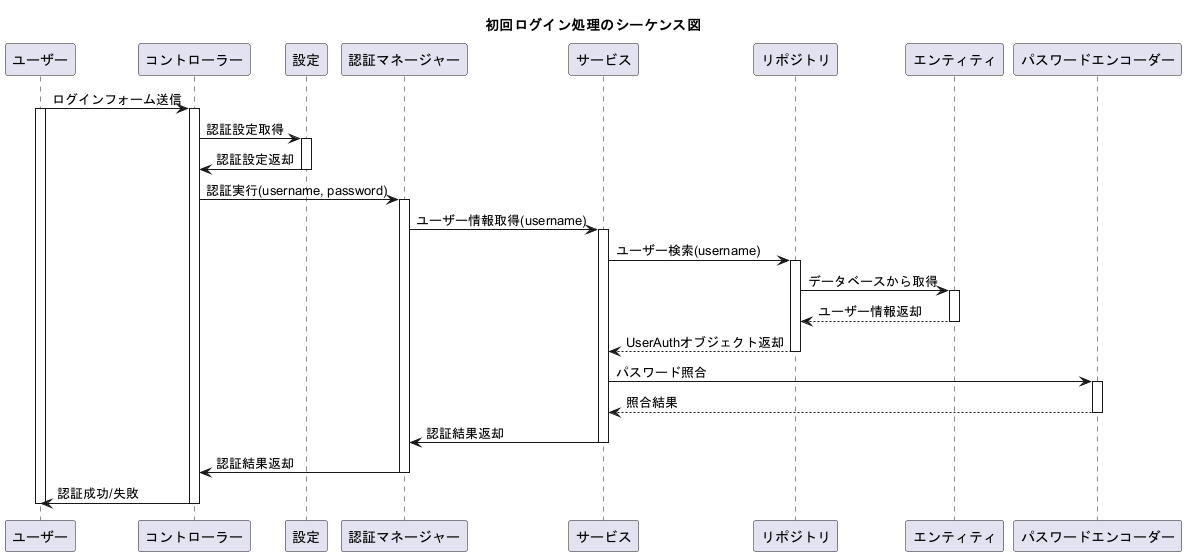

The diagram above was rendered by PlantUML. Its source (embedded in the PNG):
@startuml
!pragma charset utf-8
title 初回ログイン処理のシーケンス図

participant User as "ユーザー"
participant LoginController as "コントローラー"
participant SecurityConfig as "設定"
participant AuthenticationManager as "認証マネージャー"
participant UserDetailsServiceImpl as "サービス"
participant UserAuthRepository as "リポジトリ"
participant UserAuths as "エンティティ"
participant PasswordEncoder as "パスワードエンコーダー"

User -> LoginController: ログインフォーム送信
activate User
activate LoginController

    LoginController -> SecurityConfig: 認証設定取得
    activate SecurityConfig

    SecurityConfig -> LoginController: 認証設定返却
    deactivate SecurityConfig

        LoginController -> AuthenticationManager: 認証実行(username, password)
        activate AuthenticationManager
        AuthenticationManager -> UserDetailsServiceImpl: ユーザー情報取得(username)
        activate UserDetailsServiceImpl
        UserDetailsServiceImpl -> UserAuthRepository: ユーザー検索(username)
        activate UserAuthRepository
        UserAuthRepository -> UserAuths: データベースから取得
        activate UserAuths
        UserAuths --> UserAuthRepository: ユーザー情報返却
        deactivate UserAuths
        UserAuthRepository --> UserDetailsServiceImpl: UserAuthオブジェクト返却
        deactivate UserAuthRepository
        UserDetailsServiceImpl -> PasswordEncoder: パスワード照合
        activate PasswordEncoder
        PasswordEncoder --> UserDetailsServiceImpl: 照合結果
        deactivate PasswordEncoder
        UserDetailsServiceImpl -> AuthenticationManager: 認証結果返却
        deactivate UserDetailsServiceImpl

    AuthenticationManager -> LoginController: 認証結果返却
    deactivate AuthenticationManager

LoginController -> User: 認証成功/失敗
deactivate LoginController
deactivate User

@enduml